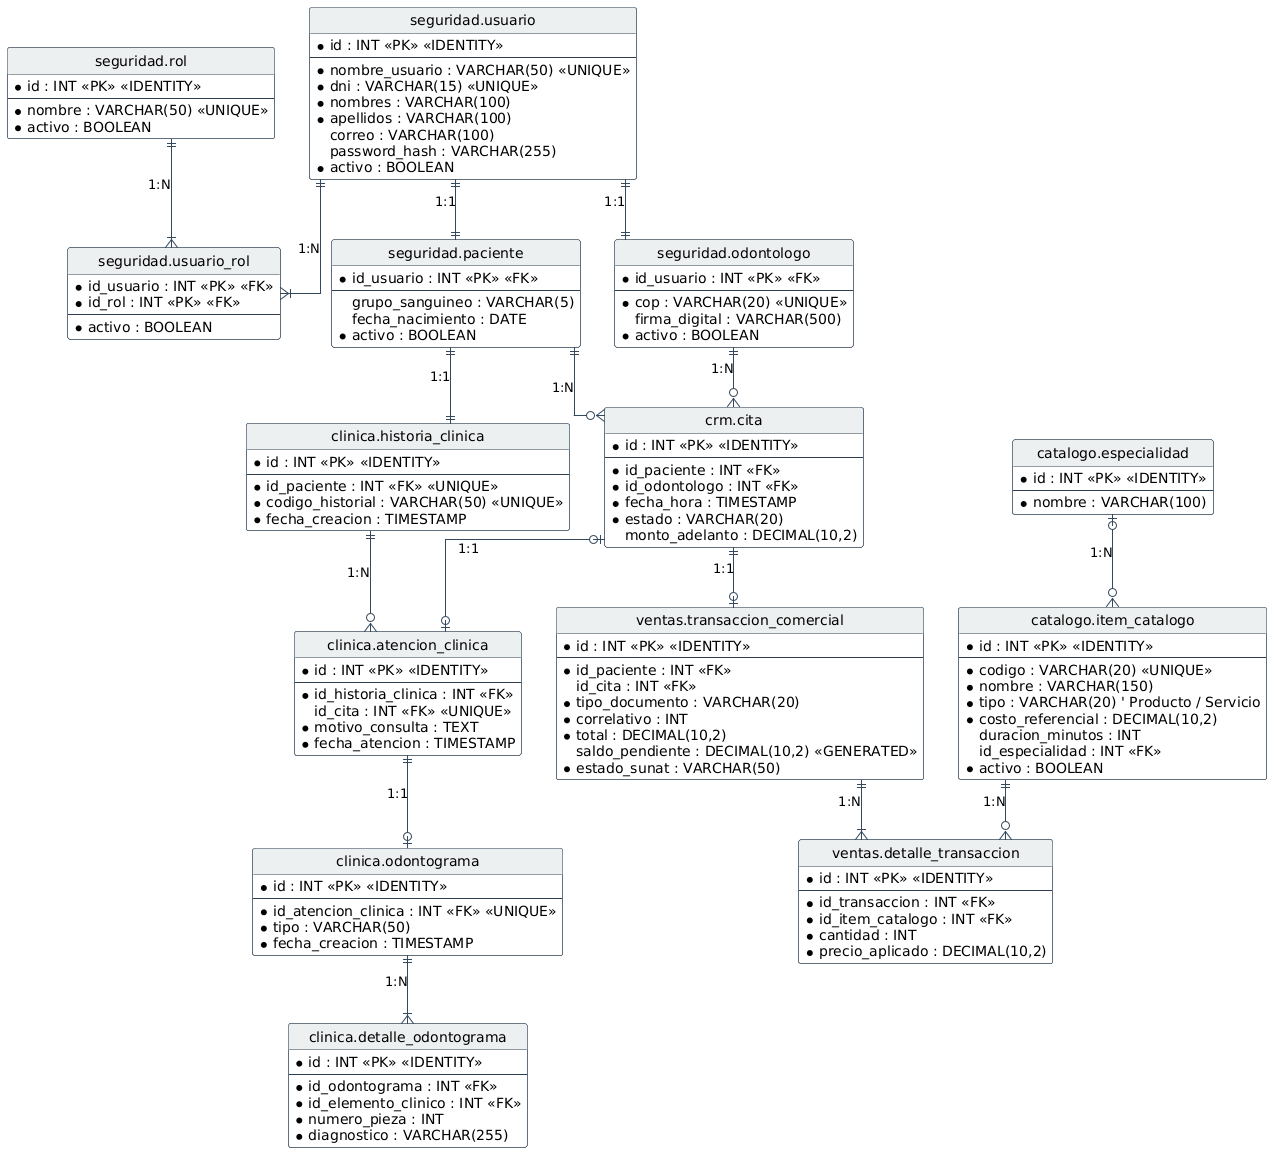

The diagram above was rendered by PlantUML. Its source (embedded in the PNG):
@startuml
hide circle
skinparam linetype ortho
skinparam roundcorner 5
skinparam class {
  BackgroundColor #FFFFFF
  BorderColor #2C3E50
  ArrowColor #34495E
  HeaderBackgroundColor #ECF0F1
}

' =========================================
' 1. ESQUEMA: seguridad
' =========================================
entity "seguridad.usuario" as U {
  * id : INT <<PK>> <<IDENTITY>>
  --
  * nombre_usuario : VARCHAR(50) <<UNIQUE>>
  * dni : VARCHAR(15) <<UNIQUE>>
  * nombres : VARCHAR(100)
  * apellidos : VARCHAR(100)
  correo : VARCHAR(100)
  password_hash : VARCHAR(255)
  * activo : BOOLEAN
}

entity "seguridad.rol" as R {
  * id : INT <<PK>> <<IDENTITY>>
  --
  * nombre : VARCHAR(50) <<UNIQUE>>
  * activo : BOOLEAN
}

entity "seguridad.usuario_rol" as UR {
  * id_usuario : INT <<PK>> <<FK>>
  * id_rol : INT <<PK>> <<FK>>
  --
  * activo : BOOLEAN
}

entity "seguridad.paciente" as P {
  * id_usuario : INT <<PK>> <<FK>>
  --
  grupo_sanguineo : VARCHAR(5)
  fecha_nacimiento : DATE
  * activo : BOOLEAN
}

entity "seguridad.odontologo" as O {
  * id_usuario : INT <<PK>> <<FK>>
  --
  * cop : VARCHAR(20) <<UNIQUE>>
  firma_digital : VARCHAR(500)
  * activo : BOOLEAN
}

' =========================================
' 2. ESQUEMA: catalogo
' =========================================
entity "catalogo.especialidad" as E {
  * id : INT <<PK>> <<IDENTITY>>
  --
  * nombre : VARCHAR(100)
}

entity "catalogo.item_catalogo" as IC {
  * id : INT <<PK>> <<IDENTITY>>
  --
  * codigo : VARCHAR(20) <<UNIQUE>>
  * nombre : VARCHAR(150)
  * tipo : VARCHAR(20) ' Producto / Servicio
  * costo_referencial : DECIMAL(10,2)
  duracion_minutos : INT
  id_especialidad : INT <<FK>>
  * activo : BOOLEAN
}

' =========================================
' 3. ESQUEMA: crm
' =========================================
entity "crm.cita" as C {
  * id : INT <<PK>> <<IDENTITY>>
  --
  * id_paciente : INT <<FK>>
  * id_odontologo : INT <<FK>>
  * fecha_hora : TIMESTAMP
  * estado : VARCHAR(20)
  monto_adelanto : DECIMAL(10,2)
}

' =========================================
' 4. ESQUEMA: clinica
' =========================================
entity "clinica.historia_clinica" as HC {
  * id : INT <<PK>> <<IDENTITY>>
  --
  * id_paciente : INT <<FK>> <<UNIQUE>>
  * codigo_historial : VARCHAR(50) <<UNIQUE>>
  * fecha_creacion : TIMESTAMP
}

entity "clinica.atencion_clinica" as AC {
  * id : INT <<PK>> <<IDENTITY>>
  --
  * id_historia_clinica : INT <<FK>>
  id_cita : INT <<FK>> <<UNIQUE>>
  * motivo_consulta : TEXT
  * fecha_atencion : TIMESTAMP
}

entity "clinica.odontograma" as Od {
  * id : INT <<PK>> <<IDENTITY>>
  --
  * id_atencion_clinica : INT <<FK>> <<UNIQUE>>
  * tipo : VARCHAR(50)
  * fecha_creacion : TIMESTAMP
}

entity "clinica.detalle_odontograma" as DOd {
  * id : INT <<PK>> <<IDENTITY>>
  --
  * id_odontograma : INT <<FK>>
  * id_elemento_clinico : INT <<FK>>
  * numero_pieza : INT
  * diagnostico : VARCHAR(255)
}

' =========================================
' 5. ESQUEMA: ventas
' =========================================
entity "ventas.transaccion_comercial" as TC {
  * id : INT <<PK>> <<IDENTITY>>
  --
  * id_paciente : INT <<FK>>
  id_cita : INT <<FK>>
  * tipo_documento : VARCHAR(20)
  * correlativo : INT
  * total : DECIMAL(10,2)
  saldo_pendiente : DECIMAL(10,2) <<GENERATED>>
  * estado_sunat : VARCHAR(50)
}

entity "ventas.detalle_transaccion" as DT {
  * id : INT <<PK>> <<IDENTITY>>
  --
  * id_transaccion : INT <<FK>>
  * id_item_catalogo : INT <<FK>>
  * cantidad : INT
  * precio_aplicado : DECIMAL(10,2)
}

' --- RELACIONES ESTRUCTURALES ---
U ||--|| P : "1:1"
U ||--|| O : "1:1"
U ||--|{ UR : "1:N"
R ||--|{ UR : "1:N"
E |o--o{ IC : "1:N"

P ||--|| HC : "1:1"
P ||--o{ C : "1:N"
O ||--o{ C : "1:N"

HC ||--o{ AC : "1:N"
C |o--o| AC : "1:1"
AC ||--o| Od : "1:1"
Od ||--|{ DOd : "1:N"

TC ||--|{ DT : "1:N"
C ||--o| TC : "1:1"
IC ||--o{ DT : "1:N"
@enduml